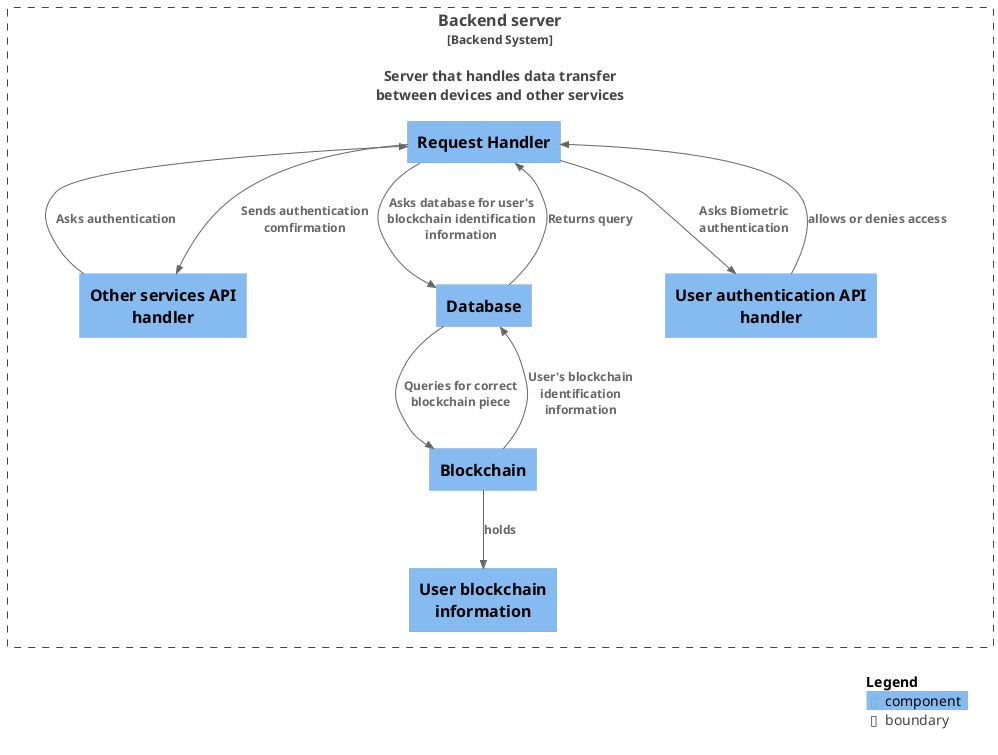

The diagram above was rendered by PlantUML. Its source (embedded in the PNG):
@startuml
!include https://raw.githubusercontent.com/plantuml-stdlib/C4-PlantUML/master/C4_Component.puml

Boundary(backend, "Backend server", "Backend System", "", "", "Server that handles data transfer between devices and other services") {
    
    Component(RH, "Request Handler") 
    Component(Backend_API, "Other services API handler") 
    Component(Blockchain, "Blockchain")
    Component(Biometric_AI, "User authentication API handler")  
    Component(eID, "User blockchain information") 
    Component(DB, "Database") 

    Rel(RH, Backend_API, "Sends authentication comfirmation")
    Rel_L(Backend_API, RH, "Asks authentication")
    Rel(Blockchain, eID, "holds")
    Rel(RH, Biometric_AI, "Asks Biometric authentication")
    Rel(Biometric_AI, RH, "allows or denies access")
    Rel_R(RH, DB, "Asks database for user's blockchain identification information")
    Rel(DB, RH, "Returns query")
    Rel(DB, Blockchain, "Queries for correct blockchain piece")
    Rel(Blockchain, DB, "User's blockchain identification information")
}

SHOW_LEGEND()

@endpuml